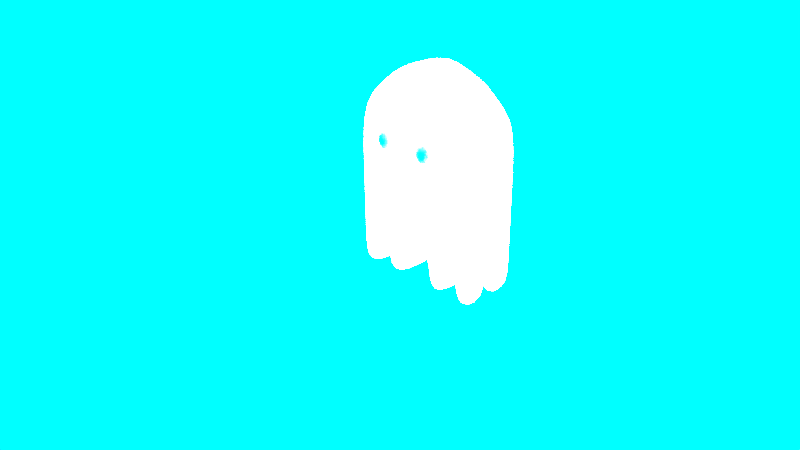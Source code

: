 # Source: PinkGhost.blend  (saved by Blender 2.77.0; exported with 4.5.12 LTS)
import bpy
from mathutils import Matrix  # noqa: F401  (used for matrix-valued properties, if any)

bpy.ops.wm.read_factory_settings(use_empty=True)
scene = bpy.context.scene
scene.name = 'Scene'

# ---- collections
col_collection_1 = bpy.data.collections.new('Collection 1'); scene.collection.children.link(col_collection_1)

# ---- materials (node trees are filled in below, after node groups)
mat_material_001 = bpy.data.materials.new('Material.001')
mat_material_001.alpha_threshold = 0.0
mat_material_001.roughness = 0.5
mat_pinkghost = bpy.data.materials.new('PinkGhost')
mat_pinkghost.alpha_threshold = 0.0
mat_pinkghost.preview_render_type = 'CUBE'
mat_pinkghost.diffuse_color = (40.46, 0.1315, 7.044, 1.0)
mat_pinkghost.roughness = 0.5
mat_pinkghost.specular_intensity = 1.0
mat_pinkghost.line_color = (0.0, 0.0, 0.0, 1.0)
mat_eye_001 = bpy.data.materials.new('Eye.001')
mat_eye_001.alpha_threshold = 0.0
mat_eye_001.diffuse_color = (1.0, 1.0, 1.0, 1.0)
mat_eye_001.specular_color = (0.009134, 0.06583, 1.0)
mat_eye_001.roughness = 0.5
mat_pupil_001 = bpy.data.materials.new('Pupil.001')
mat_pupil_001.alpha_threshold = 0.0
mat_pupil_001.roughness = 0.5

# ---- material node trees
mat_material_001.use_nodes = True; mat_material_001.node_tree.nodes.clear()
_N = mat_material_001.node_tree.nodes; _L = mat_material_001.node_tree.links
n0 = _N.new('ShaderNodeOutputMaterial'); n0.name = 'Material Output'; n0.location = (300, 300)
n1 = _N.new('ShaderNodeBsdfDiffuse'); n1.name = 'Diffuse BSDF'; n1.location = (10, 300)
n1.inputs[0].default_value = (1.0, 1.0, 1.0, 1.0)
_L.new(n1.outputs[0], n0.inputs[0])
n0.is_active_output = True
mat_pinkghost.use_nodes = True; mat_pinkghost.node_tree.nodes.clear()
_N = mat_pinkghost.node_tree.nodes; _L = mat_pinkghost.node_tree.links
n0 = _N.new('ShaderNodeOutputMaterial'); n0.name = 'Material Output'; n0.location = (300, 300)
n1 = _N.new('ShaderNodeEmission'); n1.name = 'Emission'; n1.location = (10, 300)
n1.inputs[0].default_value = (40.46, 19.64, 40.26, 1.0)
_L.new(n1.outputs[0], n0.inputs[0])
n0.is_active_output = True

# ---- world
world_world_001 = bpy.data.worlds.new('World.001'); scene.world = world_world_001
world_world_001.use_nodes = True; world_world_001.node_tree.nodes.clear()
_N = world_world_001.node_tree.nodes; _L = world_world_001.node_tree.links
n0 = _N.new('ShaderNodeOutputWorld'); n0.name = 'World Output'; n0.location = (300, 300)
n1 = _N.new('ShaderNodeEmission'); n1.name = 'Emission'; n1.location = (10, 300)
n1.inputs[0].default_value = (0.0, 0.6587, 0.9114, 1.0)
n1.inputs[1].default_value = 2.0
_L.new(n1.outputs[0], n0.inputs[0])
n0.is_active_output = True
world_world_001.color = (0.05088, 0.05088, 0.05088)
world_world_001.use_sun_shadow = False
world_world_001.sun_shadow_jitter_overblur = 0.0
world_world_001.cycles.sampling_method = 'MANUAL'

# ---- cameras
cam_camera = bpy.data.cameras.new('Camera')
cam_camera.clip_end = 100.0
cam_camera.lens = 35.0
cam_camera.sensor_width = 32.0
cam_camera.sensor_height = 18.0
cam_camera.ortho_scale = 7.314
cam_camera.dof.focus_distance = 0.0

# ---- lights
light_lamp = bpy.data.lights.new('Lamp', 'POINT')
light_lamp.transmission_factor = 0.0
light_lamp.cutoff_distance = 30.0
light_lamp.energy = 100.0
light_lamp.shadow_buffer_clip_start = 1.001
light_lamp.shadow_soft_size = 0.1
light_lamp.shadow_maximum_resolution = 0.006
light_lamp.use_absolute_resolution = True

# ---- meshes
me_sphere = bpy.data.meshes.new('Sphere')
me_sphere.from_pydata([(0.6415, -0.743, -0.01058), (0.6208, -0.7061, 0.1288), (0.5947, -0.6434, 0.2575), (0.5642, -0.5571, 0.3707), (0.5305, -0.4506, 0.4641), (0.4948, -0.3279, 0.5339), (0.4586, -0.1938, 0.5777), (0.4232, -0.0535, 0.5935), (0.39, 0.0877, 0.581), (0.3603, 0.2243, 0.5405), (0.3352, 0.3512, 0.4735), (0.3156, 0.4633, 0.3828), (0.3024, 0.5565, 0.2717), (0.296, 0.6271, 0.1445), (0.2966, 0.6724, 0.006141), (0.6691, -0.7362, -0.01105), (0.6749, -0.693, 0.1278), (0.6733, -0.6242, 0.2562), (0.6642, -0.5327, 0.369), (0.6481, -0.4219, 0.4621), (0.6255, -0.296, 0.5317), (0.5973, -0.16, 0.5753), (0.5647, -0.01901, 0.5912), (0.5287, 0.1215, 0.5786), (0.491, 0.2562, 0.5383), (0.4528, 0.3799, 0.4716), (0.4156, 0.4877, 0.3811), (0.3809, 0.5757, 0.2704), (0.3501, 0.6403, 0.1436), (0.3242, 0.6791, 0.005675), (0.696, -0.7296, -0.01705), (0.7278, -0.6799, 0.1161), (0.7501, -0.6053, 0.2391), (0.7619, -0.5086, 0.3473), (0.763, -0.3936, 0.4365), (0.7532, -0.2646, 0.5033), (0.7329, -0.1266, 0.5452), (0.7028, 0.01502, 0.5604), (0.6643, 0.1549, 0.5485), (0.6186, 0.2876, 0.5099), (0.5676, 0.4082, 0.446), (0.5133, 0.5118, 0.3594), (0.4577, 0.5946, 0.2533), (0.403, 0.6533, 0.1318), (0.3512, 0.6857, -0.0003215), (0.7213, -0.7233, -0.02834), (0.7774, -0.6676, 0.09391), (0.8221, -0.5874, 0.2069), (0.8536, -0.4858, 0.3064), (0.8708, -0.3667, 0.3884), (0.8729, -0.2348, 0.4498), (0.86, -0.09498, 0.4884), (0.8325, 0.04729, 0.5025), (0.7914, 0.1866, 0.4917), (0.7384, 0.3175, 0.4564), (0.6754, 0.435, 0.3978), (0.605, 0.5346, 0.3184), (0.5297, 0.6125, 0.2211), (0.4526, 0.6656, 0.1097), (0.3765, 0.692, -0.01162), (0.744, -0.7176, -0.04451), (0.8218, -0.6564, 0.06221), (0.8866, -0.5711, 0.1609), (0.9357, -0.4651, 0.2478), (0.9673, -0.3424, 0.3195), (0.9802, -0.2077, 0.3733), (0.9739, -0.06628, 0.4071), (0.9486, 0.07655, 0.4197), (0.9053, 0.2153, 0.4104), (0.8456, 0.3445, 0.3798), (0.7719, 0.4593, 0.329), (0.6871, 0.5553, 0.2598), (0.5942, 0.6287, 0.1751), (0.497, 0.6768, 0.07796), (0.3991, 0.6978, -0.02778), (0.7631, -0.7127, -0.06492), (0.8594, -0.6468, 0.02217), (0.9411, -0.5572, 0.1028), (1.005, -0.4473, 0.1738), (1.049, -0.3215, 0.2325), (1.071, -0.1845, 0.2766), (1.07, -0.04162, 0.3045), (1.047, 0.1017, 0.315), (1.001, 0.2399, 0.3078), (0.9362, 0.3677, 0.2832), (0.8535, 0.4802, 0.242), (0.7564, 0.5731, 0.1859), (0.6487, 0.6427, 0.117), (0.5345, 0.6865, 0.03793), (0.4183, 0.7027, -0.04819), (0.778, -0.7088, -0.08879), (0.8886, -0.6391, -0.02465), (0.9835, -0.546, 0.0348), (1.059, -0.4332, 0.08727), (1.112, -0.3049, 0.1308), (1.141, -0.166, 0.1636), (1.145, -0.02197, 0.1845), (1.123, 0.1217, 0.1927), (1.076, 0.2596, 0.1878), (1.007, 0.3862, 0.1701), (0.917, 0.4969, 0.1402), (0.8104, 0.5872, 0.09933), (0.6911, 0.6538, 0.04897), (0.5637, 0.6941, -0.008898), (0.4331, 0.7066, -0.07206), (0.7881, -0.706, -0.1152), (0.9083, -0.6337, -0.07647), (1.012, -0.5382, -0.04043), (1.096, -0.4231, -0.008467), (1.155, -0.2931, 0.01818), (1.189, -0.1529, 0.0385), (1.196, -0.008066, 0.0517), (1.175, 0.1359, 0.05728), (1.127, 0.2735, 0.05503), (1.054, 0.3993, 0.04503), (0.9599, 0.5087, 0.02766), (0.8469, 0.5973, 0.003591), (0.7198, 0.6617, -0.02625), (0.5835, 0.6996, -0.06071), (0.4432, 0.7093, -0.09848), (0.7929, -0.7045, -0.1431), (0.9179, -0.6307, -0.1313), (1.026, -0.5338, -0.12), (1.113, -0.4177, -0.1097), (1.176, -0.2866, -0.1009), (1.212, -0.1457, -0.09383), (1.22, -0.0004481, -0.08878), (1.2, 0.1437, -0.08595), (1.151, 0.2811, -0.08545), (1.077, 0.4065, -0.0873), (0.9806, 0.5151, -0.09144), (0.8645, 0.6028, -0.09769), (0.7336, 0.666, -0.1058), (0.593, 0.7025, -0.1155), (0.4481, 0.7108, -0.1264), (0.7924, -0.7043, -0.1715), (0.9168, -0.6303, -0.187), (1.024, -0.5333, -0.2009), (1.111, -0.4169, -0.2127), (1.174, -0.2857, -0.2219), (1.21, -0.1448, -0.2283), (1.217, 0.0005904, -0.2315), (1.197, 0.1447, -0.2315), (1.149, 0.2821, -0.2282), (1.075, 0.4075, -0.2218), (0.9784, 0.516, -0.2125), (0.8626, 0.6035, -0.2006), (0.7321, 0.6666, -0.1867), (0.592, 0.7029, -0.1712), (0.4476, 0.7111, -0.1548), (0.7865, -0.7054, -0.1993), (0.9053, -0.6325, -0.2414), (1.008, -0.5364, -0.2799), (1.09, -0.4209, -0.3133), (1.149, -0.2905, -0.3403), (1.182, -0.15, -0.3598), (1.188, -0.00499, -0.3711), (1.167, 0.139, -0.3738), (1.119, 0.2765, -0.3678), (1.047, 0.4022, -0.3533), (0.9532, 0.5113, -0.3308), (0.8412, 0.5995, -0.3012), (0.7153, 0.6635, -0.2658), (0.5804, 0.7008, -0.2257), (0.4416, 0.7099, -0.1826), (0.7755, -0.7078, -0.2254), (0.8836, -0.6371, -0.2926), (0.9762, -0.5432, -0.3541), (1.05, -0.4296, -0.4077), (1.101, -0.3006, -0.4513), (1.129, -0.1613, -0.4832), (1.132, -0.01697, -0.5021), (1.11, 0.1268, -0.5074), (1.064, 0.2646, -0.4988), (0.9947, 0.3909, -0.4767), (0.9061, 0.5011, -0.4419), (0.8012, 0.5908, -0.3957), (0.6839, 0.6567, -0.34), (0.5587, 0.6961, -0.2768), (0.4306, 0.7076, -0.2086), (0.7597, -0.7114, -0.2487), (0.8527, -0.6441, -0.3384), (0.9313, -0.5534, -0.4206), (0.9926, -0.4425, -0.4924), (1.034, -0.3158, -0.5509), (1.055, -0.1782, -0.5938), (1.053, -0.0349, -0.6195), (1.029, 0.1085, -0.6271), (0.9842, 0.2466, -0.6162), (0.92, 0.374, -0.5873), (0.8389, 0.4859, -0.5414), (0.744, 0.5779, -0.4803), (0.639, 0.6465, -0.4065), (0.5278, 0.6891, -0.3226), (0.4148, 0.704, -0.232), (0.7398, -0.716, -0.2685), (0.8136, -0.6532, -0.3771), (0.8747, -0.5665, -0.4769), (0.9205, -0.4592, -0.564), (0.9495, -0.3355, -0.635), (0.9604, -0.2, -0.6873), (0.9529, -0.05809, -0.7188), (0.9272, 0.0849, -0.7283), (0.8843, 0.2234, -0.7155), (0.8259, 0.3522, -0.6808), (0.7542, 0.4663, -0.6256), (0.6719, 0.5612, -0.5519), (0.5823, 0.6334, -0.4627), (0.4888, 0.68, -0.3614), (0.3949, 0.6994, -0.2517), (0.7166, -0.7214, -0.2839), (0.7681, -0.6639, -0.4073), (0.8085, -0.5821, -0.5207), (0.8363, -0.4791, -0.6198), (0.8505, -0.3588, -0.7006), (0.8504, -0.226, -0.7602), (0.8361, -0.08563, -0.7962), (0.8081, 0.05682, -0.8072), (0.7675, 0.1959, -0.7929), (0.7158, 0.3263, -0.7537), (0.6551, 0.4429, -0.6912), (0.5877, 0.5413, -0.6077), (0.5162, 0.6178, -0.5065), (0.4432, 0.6693, -0.3915), (0.3717, 0.6939, -0.2671), (0.6909, -0.7276, -0.2943), (0.7177, -0.676, -0.4278), (0.7353, -0.5996, -0.5504), (0.7432, -0.5013, -0.6576), (0.741, -0.385, -0.7451), (0.7287, -0.255, -0.8096), (0.7069, -0.1165, -0.8487), (0.6764, 0.02536, -0.8607), (0.6383, 0.165, -0.8453), (0.5941, 0.2972, -0.8031), (0.5456, 0.4167, -0.7356), (0.4946, 0.5191, -0.6455), (0.443, 0.6003, -0.5363), (0.3928, 0.6573, -0.412), (0.346, 0.6878, -0.2776), (0.6637, -0.7341, -0.2994), (0.6644, -0.6888, -0.4377), (0.658, -0.6182, -0.5649), (0.6447, -0.5251, -0.676), (0.6252, -0.4129, -0.7668), (0.6001, -0.2861, -0.8337), (0.5703, -0.1495, -0.8742), (0.5371, -0.00826, -0.8868), (0.5017, 0.1321, -0.8709), (0.4655, 0.2661, -0.8272), (0.4298, 0.3888, -0.7573), (0.3961, 0.4953, -0.664), (0.3656, 0.5816, -0.5507), (0.3395, 0.6444, -0.422), (0.3189, 0.6812, -0.2827), (0.3044, 0.6907, -0.1381), (0.6361, -0.7409, -0.2989), (0.6103, -0.702, -0.4368), (0.5794, -0.6374, -0.5636), (0.5447, -0.5495, -0.6743), (0.5076, -0.4416, -0.7648), (0.4694, -0.318, -0.8315), (0.4316, -0.1833, -0.8719), (0.3957, -0.04275, -0.8844), (0.363, 0.09825, -0.8686), (0.3348, 0.2343, -0.825), (0.3122, 0.3601, -0.7553), (0.2961, 0.4709, -0.6623), (0.2871, 0.5625, -0.5494), (0.2854, 0.6312, -0.4211), (0.2913, 0.6745, -0.2822), (0.6092, -0.7475, -0.2929), (0.5574, -0.7151, -0.4251), (0.5026, -0.6563, -0.5465), (0.447, -0.5735, -0.6526), (0.3927, -0.4699, -0.7392), (0.3417, -0.3494, -0.8031), (0.2961, -0.2167, -0.8417), (0.2575, -0.07678, -0.8537), (0.2275, 0.06487, -0.8384), (0.2072, 0.2028, -0.7966), (0.1974, 0.3318, -0.7298), (0.1984, 0.4469, -0.6405), (0.2103, 0.5436, -0.5323), (0.2325, 0.6182, -0.4093), (0.2643, 0.6678, -0.2762), (0.5839, -0.7538, -0.2816), (0.5078, -0.7274, -0.4029), (0.4306, -0.6742, -0.5143), (0.3554, -0.5964, -0.6117), (0.2849, -0.4967, -0.6911), (0.222, -0.3792, -0.7496), (0.1689, -0.2483, -0.7849), (0.1279, -0.109, -0.7958), (0.1003, 0.03322, -0.7816), (0.08741, 0.173, -0.7431), (0.08957, 0.305, -0.6816), (0.1067, 0.4241, -0.5996), (0.1383, 0.5256, -0.5002), (0.1829, 0.6058, -0.3872), (0.239, 0.6615, -0.2649), (0.5612, -0.7595, -0.2655), (0.4633, -0.7386, -0.3712), (0.3661, -0.6905, -0.4683), (0.2733, -0.617, -0.5531), (0.1884, -0.5211, -0.6222), (0.1147, -0.4063, -0.6731), (0.05508, -0.277, -0.7037), (0.01178, -0.1383, -0.7129), (-0.01351, 0.004519, -0.7004), (-0.01984, 0.146, -0.6665), (-0.00695, 0.2807, -0.6127), (0.02466, 0.4034, -0.541), (0.07377, 0.5094, -0.4541), (0.1385, 0.5946, -0.3554), (0.2164, 0.6558, -0.2487), (0.5421, -0.7644, -0.245), (0.4258, -0.7482, -0.3312), (0.3116, -0.7045, -0.4102), (0.2039, -0.6348, -0.4791), (0.1068, -0.542, -0.5352), (0.02409, -0.4295, -0.5764), (-0.04112, -0.3017, -0.6011), (-0.0863, -0.1634, -0.6083), (-0.1097, -0.02013, -0.5977), (-0.1105, 0.1228, -0.5699), (-0.08851, 0.2598, -0.5257), (-0.0447, 0.3856, -0.467), (0.01928, 0.4954, -0.396), (0.101, 0.585, -0.3154), (0.1972, 0.6509, -0.2283), (0.5272, -0.7683, -0.2212), (0.3966, -0.7559, -0.2843), (0.2692, -0.7156, -0.3422), (0.15, -0.649, -0.3926), (0.04338, -0.5586, -0.4335), (-0.04642, -0.448, -0.4634), (-0.116, -0.3213, -0.4811), (-0.1626, -0.1835, -0.4859), (-0.1846, -0.03979, -0.4777), (-0.181, 0.1043, -0.4568), (-0.152, 0.2431, -0.424), (-0.09866, 0.3714, -0.3805), (-0.02312, 0.4843, -0.328), (0.07176, 0.5773, -0.2686), (0.1823, 0.647, -0.2045), (0.5171, -0.7711, -0.1948), (0.3769, -0.7613, -0.2325), (0.2406, -0.7235, -0.267), (0.1135, -0.659, -0.2968), (0.0004618, -0.5704, -0.3209), (-0.0941, -0.4611, -0.3383), (-0.1666, -0.3352, -0.3483), (-0.2142, -0.1977, -0.3505), (-0.2352, -0.05369, -0.3449), (-0.2287, 0.09115, -0.3317), (-0.1949, 0.2313, -0.3114), (-0.1352, 0.3614, -0.2848), (-0.0518, 0.4764, -0.2528), (0.05201, 0.5719, -0.2168), (0.1723, 0.6443, -0.178), (0.5123, -0.7726, -0.1668), (0.3673, -0.7643, -0.1777), (0.2267, -0.7278, -0.1874), (0.09583, -0.6645, -0.1955), (-0.02027, -0.5769, -0.2018), (-0.1171, -0.4683, -0.2059), (-0.191, -0.3428, -0.2078), (-0.2392, -0.2054, -0.2073), (-0.2596, -0.06131, -0.2045), (-0.2517, 0.08398, -0.1994), (-0.2156, 0.2249, -0.1923), (-0.1528, 0.3559, -0.1835), (-0.06565, 0.4721, -0.1732), (0.04247, 0.5689, -0.162), (0.1674, 0.6427, -0.1501), (0.5128, -0.7728, -0.1384), (0.3684, -0.7647, -0.122), (0.2282, -0.7284, -0.1065), (0.09775, -0.6653, -0.09262), (-0.01801, -0.5778, -0.08077), (-0.1146, -0.4692, -0.07145), (-0.1884, -0.3439, -0.06502), (-0.2365, -0.2065, -0.06173), (-0.257, -0.06235, -0.06169), (-0.2492, 0.083, -0.06493), (-0.2134, 0.224, -0.0713), (-0.1509, 0.3552, -0.08056), (-0.06414, 0.4715, -0.09237), (0.04351, 0.5685, -0.1063), (0.1679, 0.6425, -0.1217), (0.5187, -0.7717, -0.1107), (0.3799, -0.7625, -0.06755), (0.245, -0.7252, -0.02749), (0.1191, -0.6612, 0.008003), (0.007144, -0.573, 0.03755), (-0.08668, -0.464, 0.06002), (-0.1587, -0.3383, 0.07455), (-0.2062, -0.2008, 0.08058), (-0.2273, -0.05677, 0.07787), (-0.2212, 0.08826, 0.06654), (-0.1882, 0.2287, 0.04702), (-0.1295, 0.3592, 0.02006), (-0.04733, 0.4747, -0.01331), (0.05509, 0.5707, -0.0518), (0.1738, 0.6436, -0.09393), (0.5297, -0.7693, -0.0846), (0.4016, -0.7578, -0.01644), (0.2765, -0.7184, 0.04672), (0.1592, -0.6526, 0.1025), (0.05423, -0.5629, 0.1486), (-0.03436, -0.4527, 0.1834), (-0.1032, -0.3263, 0.2056), (-0.1496, -0.1886, 0.2141), (-0.1718, -0.04478, 0.2089), (-0.1689, 0.09955, 0.1899), (-0.1411, 0.2389, 0.1581), (-0.08944, 0.3678, 0.1145), (-0.01587, 0.4814, 0.0609), (0.07676, 0.5754, -0.0006841), (0.1849, 0.646, -0.06788), (0.5455, -0.7658, -0.06125), (0.4325, -0.7508, 0.02937), (0.3214, -0.7083, 0.1132), (0.2163, -0.6397, 0.1871), (0.1214, -0.5477, 0.2481), (0.04032, -0.4358, 0.294), (-0.0239, -0.3084, 0.323), (-0.06874, -0.1703, 0.3339), (-0.09249, -0.02685, 0.3263), (-0.09423, 0.1164, 0.3005), (-0.0739, 0.2541, 0.2576), (-0.03228, 0.3807, 0.1992), (0.02904, 0.4916, 0.1274), (0.1077, 0.5824, 0.04513), (0.2007, 0.6496, -0.04452), (0.5654, -0.7611, -0.04149), (0.4715, -0.7418, 0.06812), (0.378, -0.6951, 0.1695), (0.2884, -0.623, 0.2587), (0.2062, -0.528, 0.3323), (0.1345, -0.414, 0.3876), (0.07607, -0.2852, 0.4223), (0.03318, -0.1467, 0.4351), (0.007476, -0.003671, 0.4256), (-6.804e-05, 0.1383, 0.3941), (0.01084, 0.2737, 0.3418), (0.03979, 0.3975, 0.2707), (0.08566, 0.5047, 0.1837), (0.1467, 0.5914, 0.08387), (0.2205, 0.6542, -0.02477), (0.656, -0.7524, -0.1551), (0.5886, -0.7557, -0.0261), (0.5171, -0.7311, 0.09831), (0.4442, -0.6795, 0.2133), (0.3726, -0.6031, 0.3145), (0.3052, -0.5047, 0.3979), (0.2445, -0.388, 0.4604), (0.1929, -0.2577, 0.4996), (0.1523, -0.1186, 0.514), (0.1243, 0.02388, 0.503), (0.11, 0.1642, 0.467), (0.1099, 0.2971, 0.4074), (0.124, 0.4173, 0.3265), (0.1518, 0.5203, 0.2275), (0.1923, 0.6022, 0.1141), (0.2438, 0.6597, -0.009381), (0.6143, -0.7495, -0.01567), (0.5675, -0.719, 0.1188), (0.5174, -0.6621, 0.243), (0.4658, -0.5808, 0.3523), (0.4147, -0.4785, 0.4424), (0.3662, -0.359, 0.5099), (0.3221, -0.2268, 0.5521), (0.284, -0.08712, 0.5675), (0.2535, 0.05473, 0.5554), (0.2316, 0.1933, 0.5164), (0.2194, 0.3232, 0.4519), (0.2171, 0.4396, 0.3644), (0.225, 0.5378, 0.2572), (0.2427, 0.6142, 0.1345), (0.2695, 0.6658, 0.001057)], [], [(6, 5, 20, 21), (14, 13, 28, 29), (7, 6, 21, 22), (0, 451, 15), (255, 14, 29), (8, 7, 22, 23), (1, 0, 15, 16), (9, 8, 23, 24), (2, 1, 16, 17), (10, 9, 24, 25), (3, 2, 17, 18), (11, 10, 25, 26), (4, 3, 18, 19), (12, 11, 26, 27), (5, 4, 19, 20), (13, 12, 27, 28), (27, 26, 41, 42), (20, 19, 34, 35), (28, 27, 42, 43), (21, 20, 35, 36), (29, 28, 43, 44), (22, 21, 36, 37), (15, 451, 30), (255, 29, 44), (23, 22, 37, 38), (16, 15, 30, 31), (24, 23, 38, 39), (17, 16, 31, 32), (25, 24, 39, 40), (18, 17, 32, 33), (26, 25, 40, 41), (19, 18, 33, 34), (39, 38, 53, 54), (32, 31, 46, 47), (40, 39, 54, 55), (33, 32, 47, 48), (41, 40, 55, 56), (34, 33, 48, 49), (42, 41, 56, 57), (35, 34, 49, 50), (43, 42, 57, 58), (36, 35, 50, 51), (44, 43, 58, 59), (37, 36, 51, 52), (30, 451, 45), (255, 44, 59), (38, 37, 52, 53), (31, 30, 45, 46), (58, 57, 72, 73), (51, 50, 65, 66), (59, 58, 73, 74), (52, 51, 66, 67), (45, 451, 60), (255, 59, 74), (53, 52, 67, 68), (46, 45, 60, 61), (54, 53, 68, 69), (47, 46, 61, 62), (55, 54, 69, 70), (48, 47, 62, 63), (56, 55, 70, 71), (49, 48, 63, 64), (57, 56, 71, 72), (50, 49, 64, 65), (62, 61, 76, 77), (70, 69, 84, 85), (63, 62, 77, 78), (71, 70, 85, 86), (64, 63, 78, 79), (72, 71, 86, 87), (65, 64, 79, 80), (73, 72, 87, 88), (66, 65, 80, 81), (74, 73, 88, 89), (67, 66, 81, 82), (60, 451, 75), (255, 74, 89), (68, 67, 82, 83), (61, 60, 75, 76), (69, 68, 83, 84), (81, 80, 95, 96), (89, 88, 103, 104), (82, 81, 96, 97), (75, 451, 90), (255, 89, 104), (83, 82, 97, 98), (76, 75, 90, 91), (84, 83, 98, 99), (77, 76, 91, 92), (85, 84, 99, 100), (78, 77, 92, 93), (86, 85, 100, 101), (79, 78, 93, 94), (87, 86, 101, 102), (80, 79, 94, 95), (88, 87, 102, 103), (100, 99, 114, 115), (93, 92, 107, 108), (101, 100, 115, 116), (94, 93, 108, 109), (102, 101, 116, 117), (95, 94, 109, 110), (103, 102, 117, 118), (96, 95, 110, 111), (104, 103, 118, 119), (97, 96, 111, 112), (90, 451, 105), (255, 104, 119), (98, 97, 112, 113), (91, 90, 105, 106), (99, 98, 113, 114), (92, 91, 106, 107), (119, 118, 133, 134), (112, 111, 126, 127), (105, 451, 120), (255, 119, 134), (113, 112, 127, 128), (106, 105, 120, 121), (114, 113, 128, 129), (107, 106, 121, 122), (115, 114, 129, 130), (108, 107, 122, 123), (116, 115, 130, 131), (109, 108, 123, 124), (117, 116, 131, 132), (110, 109, 124, 125), (118, 117, 132, 133), (111, 110, 125, 126), (123, 122, 137, 138), (131, 130, 145, 146), (124, 123, 138, 139), (132, 131, 146, 147), (125, 124, 139, 140), (133, 132, 147, 148), (126, 125, 140, 141), (134, 133, 148, 149), (127, 126, 141, 142), (120, 451, 135), (255, 134, 149), (128, 127, 142, 143), (121, 120, 135, 136), (129, 128, 143, 144), (122, 121, 136, 137), (130, 129, 144, 145), (142, 141, 156, 157), (135, 451, 150), (255, 149, 164), (143, 142, 157, 158), (136, 135, 150, 151), (144, 143, 158, 159), (137, 136, 151, 152), (145, 144, 159, 160), (138, 137, 152, 153), (146, 145, 160, 161), (139, 138, 153, 154), (147, 146, 161, 162), (140, 139, 154, 155), (148, 147, 162, 163), (141, 140, 155, 156), (149, 148, 163, 164), (161, 160, 175, 176), (154, 153, 168, 169), (162, 161, 176, 177), (155, 154, 169, 170), (163, 162, 177, 178), (156, 155, 170, 171), (164, 163, 178, 179), (157, 156, 171, 172), (150, 451, 165), (255, 164, 179), (158, 157, 172, 173), (151, 150, 165, 166), (159, 158, 173, 174), (152, 151, 166, 167), (160, 159, 174, 175), (153, 152, 167, 168), (255, 179, 194), (173, 172, 187, 188), (166, 165, 180, 181), (174, 173, 188, 189), (167, 166, 181, 182), (175, 174, 189, 190), (168, 167, 182, 183), (176, 175, 190, 191), (169, 168, 183, 184), (177, 176, 191, 192), (170, 169, 184, 185), (178, 177, 192, 193), (171, 170, 185, 186), (179, 178, 193, 194), (172, 171, 186, 187), (165, 451, 180), (192, 191, 206, 207), (185, 184, 199, 200), (193, 192, 207, 208), (186, 185, 200, 201), (194, 193, 208, 209), (187, 186, 201, 202), (180, 451, 195), (255, 194, 209), (188, 187, 202, 203), (181, 180, 195, 196), (189, 188, 203, 204), (182, 181, 196, 197), (190, 189, 204, 205), (183, 182, 197, 198), (191, 190, 205, 206), (184, 183, 198, 199), (196, 195, 210, 211), (204, 203, 218, 219), (197, 196, 211, 212), (205, 204, 219, 220), (198, 197, 212, 213), (206, 205, 220, 221), (199, 198, 213, 214), (207, 206, 221, 222), (200, 199, 214, 215), (208, 207, 222, 223), (201, 200, 215, 216), (209, 208, 223, 224), (202, 201, 216, 217), (195, 451, 210), (255, 209, 224), (203, 202, 217, 218), (215, 214, 229, 230), (223, 222, 237, 238), (216, 215, 230, 231), (224, 223, 238, 239), (217, 216, 231, 232), (210, 451, 225), (255, 224, 239), (218, 217, 232, 233), (211, 210, 225, 226), (219, 218, 233, 234), (212, 211, 226, 227), (220, 219, 234, 235), (213, 212, 227, 228), (221, 220, 235, 236), (214, 213, 228, 229), (222, 221, 236, 237), (234, 233, 248, 249), (227, 226, 241, 242), (235, 234, 249, 250), (228, 227, 242, 243), (236, 235, 250, 251), (229, 228, 243, 244), (237, 236, 251, 252), (230, 229, 244, 245), (238, 237, 252, 253), (231, 230, 245, 246), (239, 238, 253, 254), (232, 231, 246, 247), (225, 451, 240), (255, 239, 254), (233, 232, 247, 248), (226, 225, 240, 241), (253, 252, 268, 269), (246, 245, 261, 262), (254, 253, 269, 270), (247, 246, 262, 263), (240, 451, 256), (255, 254, 270), (248, 247, 263, 264), (241, 240, 256, 257), (249, 248, 264, 265), (242, 241, 257, 258), (250, 249, 265, 266), (243, 242, 258, 259), (251, 250, 266, 267), (244, 243, 259, 260), (252, 251, 267, 268), (245, 244, 260, 261), (258, 257, 272, 273), (266, 265, 280, 281), (259, 258, 273, 274), (267, 266, 281, 282), (260, 259, 274, 275), (268, 267, 282, 283), (261, 260, 275, 276), (269, 268, 283, 284), (262, 261, 276, 277), (270, 269, 284, 285), (263, 262, 277, 278), (256, 451, 271), (255, 270, 285), (264, 263, 278, 279), (257, 256, 271, 272), (265, 264, 279, 280), (277, 276, 291, 292), (285, 284, 299, 300), (278, 277, 292, 293), (271, 451, 286), (255, 285, 300), (279, 278, 293, 294), (272, 271, 286, 287), (280, 279, 294, 295), (273, 272, 287, 288), (281, 280, 295, 296), (274, 273, 288, 289), (282, 281, 296, 297), (275, 274, 289, 290), (283, 282, 297, 298), (276, 275, 290, 291), (284, 283, 298, 299), (296, 295, 310, 311), (289, 288, 303, 304), (297, 296, 311, 312), (290, 289, 304, 305), (298, 297, 312, 313), (291, 290, 305, 306), (299, 298, 313, 314), (292, 291, 306, 307), (300, 299, 314, 315), (293, 292, 307, 308), (286, 451, 301), (255, 300, 315), (294, 293, 308, 309), (287, 286, 301, 302), (295, 294, 309, 310), (288, 287, 302, 303), (315, 314, 329, 330), (308, 307, 322, 323), (301, 451, 316), (255, 315, 330), (309, 308, 323, 324), (302, 301, 316, 317), (310, 309, 324, 325), (303, 302, 317, 318), (311, 310, 325, 326), (304, 303, 318, 319), (312, 311, 326, 327), (305, 304, 319, 320), (313, 312, 327, 328), (306, 305, 320, 321), (314, 313, 328, 329), (307, 306, 321, 322), (327, 326, 341, 342), (320, 319, 334, 335), (328, 327, 342, 343), (321, 320, 335, 336), (329, 328, 343, 344), (322, 321, 336, 337), (330, 329, 344, 345), (323, 322, 337, 338), (316, 451, 331), (255, 330, 345), (324, 323, 338, 339), (317, 316, 331, 332), (325, 324, 339, 340), (318, 317, 332, 333), (326, 325, 340, 341), (319, 318, 333, 334), (331, 451, 346), (255, 345, 360), (339, 338, 353, 354), (332, 331, 346, 347), (340, 339, 354, 355), (333, 332, 347, 348), (341, 340, 355, 356), (334, 333, 348, 349), (342, 341, 356, 357), (335, 334, 349, 350), (343, 342, 357, 358), (336, 335, 350, 351), (344, 343, 358, 359), (337, 336, 351, 352), (345, 344, 359, 360), (338, 337, 352, 353), (350, 349, 364, 365), (358, 357, 372, 373), (351, 350, 365, 366), (359, 358, 373, 374), (352, 351, 366, 367), (360, 359, 374, 375), (353, 352, 367, 368), (346, 451, 361), (255, 360, 375), (354, 353, 368, 369), (347, 346, 361, 362), (355, 354, 369, 370), (348, 347, 362, 363), (356, 355, 370, 371), (349, 348, 363, 364), (357, 356, 371, 372), (369, 368, 383, 384), (362, 361, 376, 377), (370, 369, 384, 385), (363, 362, 377, 378), (371, 370, 385, 386), (364, 363, 378, 379), (372, 371, 386, 387), (365, 364, 379, 380), (373, 372, 387, 388), (366, 365, 380, 381), (374, 373, 388, 389), (367, 366, 381, 382), (375, 374, 389, 390), (368, 367, 382, 383), (361, 451, 376), (255, 375, 390), (388, 387, 402, 403), (381, 380, 395, 396), (389, 388, 403, 404), (382, 381, 396, 397), (390, 389, 404, 405), (383, 382, 397, 398), (376, 451, 391), (255, 390, 405), (384, 383, 398, 399), (377, 376, 391, 392), (385, 384, 399, 400), (378, 377, 392, 393), (386, 385, 400, 401), (379, 378, 393, 394), (387, 386, 401, 402), (380, 379, 394, 395), (392, 391, 406, 407), (400, 399, 414, 415), (393, 392, 407, 408), (401, 400, 415, 416), (394, 393, 408, 409), (402, 401, 416, 417), (395, 394, 409, 410), (403, 402, 417, 418), (396, 395, 410, 411), (404, 403, 418, 419), (397, 396, 411, 412), (405, 404, 419, 420), (398, 397, 412, 413), (391, 451, 406), (255, 405, 420), (399, 398, 413, 414), (411, 410, 425, 426), (419, 418, 433, 434), (412, 411, 426, 427), (420, 419, 434, 435), (413, 412, 427, 428), (406, 451, 421), (255, 420, 435), (414, 413, 428, 429), (407, 406, 421, 422), (415, 414, 429, 430), (408, 407, 422, 423), (416, 415, 430, 431), (409, 408, 423, 424), (417, 416, 431, 432), (410, 409, 424, 425), (418, 417, 432, 433), (430, 429, 444, 445), (423, 422, 437, 438), (431, 430, 445, 446), (424, 423, 438, 439), (432, 431, 446, 447), (425, 424, 439, 440), (433, 432, 447, 448), (426, 425, 440, 441), (434, 433, 448, 449), (427, 426, 441, 442), (435, 434, 449, 450), (428, 427, 442, 443), (421, 451, 436), (255, 435, 450), (429, 428, 443, 444), (422, 421, 436, 437), (449, 448, 464, 465), (442, 441, 457, 458), (450, 449, 465, 466), (443, 442, 458, 459), (436, 451, 452), (255, 450, 466), (444, 443, 459, 460), (437, 436, 452, 453), (445, 444, 460, 461), (438, 437, 453, 454), (446, 445, 461, 462), (439, 438, 454, 455), (447, 446, 462, 463), (440, 439, 455, 456), (448, 447, 463, 464), (441, 440, 456, 457), (462, 461, 476, 477), (455, 454, 469, 470), (463, 462, 477, 478), (456, 455, 470, 471), (464, 463, 478, 479), (457, 456, 471, 472), (465, 464, 479, 480), (458, 457, 472, 473), (466, 465, 480, 481), (459, 458, 473, 474), (452, 451, 467), (255, 466, 481), (460, 459, 474, 475), (453, 452, 467, 468), (461, 460, 475, 476), (454, 453, 468, 469), (481, 480, 13, 14), (474, 473, 6, 7), (467, 451, 0), (255, 481, 14), (475, 474, 7, 8), (468, 467, 0, 1), (476, 475, 8, 9), (469, 468, 1, 2), (477, 476, 9, 10), (470, 469, 2, 3), (478, 477, 10, 11), (471, 470, 3, 4), (479, 478, 11, 12), (472, 471, 4, 5), (480, 479, 12, 13), (473, 472, 5, 6)])
me_sphere.materials.append(mat_material_001)
me_sphere.use_remesh_preserve_volume = False
me_sphere.use_remesh_preserve_attributes = False
me_sphere.use_mirror_vertex_groups = False
me_sphere.update()
me_cube = bpy.data.meshes.new('Cube')
me_cube.from_pydata([(1.0, 1.0, -1.0), (1.0, -1.0, -1.0), (-1.0, -1.0, -1.0), (-1.0, 1.0, -1.0), (1.0, 1.0, 1.0), (1.0, -1.0, 1.0), (-1.0, -1.0, 1.0), (-1.0, 1.0, 1.0), (1.0, -5.96e-08, -1.0), (1.788e-07, 1.0, -1.0), (1.0, 1.0, 0.0), (0.0, -1.0, -1.0), (1.0, -1.0, 0.0), (-1.0, 2.98e-07, -1.0), (-1.0, -1.0, 0.0), (-1.0, 1.0, 0.0), (1.0, -5.364e-07, 1.0), (2.384e-07, 1.0, 1.606), (-5.364e-07, -1.0, 1.606), (-1.0, 1.788e-07, 1.0), (2.384e-07, 1.0, 0.0), (-1.0, 2.384e-07, 0.0), (-2.98e-07, -1.0, 0.0), (1.0, -2.98e-07, 0.0), (-1.49e-07, -1.788e-07, 1.606), (5.96e-08, 1.192e-07, -1.0), (0.5093, 1.0, -1.0), (0.5093, -1.0, -1.0), (0.5093, 1.0, 1.445), (0.5093, -1.0, 1.445), (0.5093, 1.0, 0.0), (0.5093, -1.0, 0.0), (0.5093, -3.61e-07, 1.445), (0.5093, 2.813e-08, -1.0), (-0.5, 1.0, -1.0), (-0.5, -1.0, -1.0), (-0.5, 1.0, 1.445), (-0.5, -1.0, 1.445), (-0.5, 1.0, 0.0), (-0.5, -1.0, 0.0), (-0.5, 0.0, 1.445), (-0.5, 2.086e-07, -1.0), (0.27, 1.0, -1.0), (0.27, -1.0, -1.0), (0.27, 1.0, 1.52), (0.27, -1.0, 1.52), (0.27, 1.0, 0.0), (0.27, -1.0, 0.0), (0.27, 7.093e-08, -1.0), (0.27, -2.754e-07, 1.52), (-0.25, -8.941e-08, 1.525), (-0.25, 1.0, -1.0), (-0.25, -1.0, -1.0), (-0.25, 1.0, 1.525), (-0.25, -1.0, 1.525), (-0.25, 1.0, 0.0), (-0.25, -1.0, 0.0), (-0.25, 1.639e-07, -1.0), (0.5093, -1.0, -1.474), (0.5093, 2.813e-08, -1.474), (0.5093, 1.0, -1.474), (-0.25, 1.0, -1.474), (-0.5, 1.0, -1.474), (-0.25, -1.0, -1.474), (-0.5, -1.0, -1.474), (-0.25, 1.639e-07, -1.474), (-0.5, 2.086e-07, -1.474), (0.27, 1.0, -1.474), (0.27, -1.0, -1.474), (0.27, 7.093e-08, -1.474), (1.0, -5.96e-08, -1.0), (1.0, -1.0, -1.0), (0.5093, -1.0, -1.0), (0.5093, 2.813e-08, -1.0), (-0.75, 1.0, -1.0), (-0.75, -1.0, -1.0), (-0.75, 1.0, 1.222), (-0.75, -1.0, 1.222), (-0.75, 1.0, 0.0), (-0.75, -1.0, 0.0), (-0.75, 2.533e-07, -1.0), (-0.75, 8.941e-08, 1.222), (0.7547, -4.487e-07, 1.222), (0.7547, 1.0, -1.0), (0.7547, -1.0, -1.0), (0.7547, 1.0, 1.222), (0.7547, -1.0, 1.222), (0.7547, 1.0, 0.0), (0.7547, -1.0, 0.0), (0.7547, -1.574e-08, -1.0), (0.7547, -1.0, -1.0), (0.7547, -1.574e-08, -1.0), (-0.75, 1.0, -1.497), (-1.0, 1.0, -1.497), (-0.75, -1.0, -1.497), (-1.0, -1.0, -1.497), (-1.0, 2.98e-07, -1.497), (1.0, 1.0, -1.497), (1.0, -5.96e-08, -1.497), (-0.75, 2.533e-07, -1.497), (1.0, -5.96e-08, -1.497), (1.0, -1.0, -1.497), (0.7547, 1.0, -1.497), (0.7547, -1.574e-08, -1.497), (0.7547, -1.0, -1.497), (0.7547, -1.574e-08, -1.497)], [], [(83, 0, 97, 102), (81, 19, 6, 77), (23, 16, 5, 12), (79, 77, 6, 14), (21, 19, 7, 15), (78, 74, 3, 15), (76, 78, 15, 7), (44, 46, 20, 17), (46, 42, 9, 20), (13, 21, 15, 3), (2, 14, 21, 13), (14, 6, 19, 21), (75, 79, 14, 2), (43, 47, 22, 11), (47, 45, 18, 22), (8, 23, 12, 1), (0, 10, 23, 8), (10, 4, 16, 23), (49, 24, 18, 45), (44, 17, 24, 49), (76, 7, 19, 81), (71, 90, 104, 101), (42, 48, 25, 9), (48, 43, 11, 25), (8, 1, 71, 70), (83, 89, 33, 26), (85, 28, 32, 82), (82, 32, 29, 86), (88, 86, 29, 31), (84, 88, 31, 27), (87, 83, 26, 30), (85, 87, 30, 28), (57, 52, 63, 65), (53, 36, 40, 50), (52, 56, 39, 35), (53, 55, 38, 36), (55, 51, 34, 38), (56, 54, 37, 39), (50, 40, 37, 54), (42, 26, 60, 67), (33, 27, 58, 59), (35, 41, 66, 64), (28, 44, 49, 32), (32, 49, 45, 29), (31, 29, 45, 47), (27, 31, 47, 43), (30, 26, 42, 46), (28, 30, 46, 44), (25, 11, 52, 57), (24, 50, 54, 18), (22, 18, 54, 56), (20, 9, 51, 55), (17, 20, 55, 53), (11, 22, 56, 52), (17, 53, 50, 24), (9, 25, 57, 51), (61, 65, 66, 62), (65, 63, 64, 66), (59, 58, 68, 69), (60, 59, 69, 67), (51, 57, 65, 61), (26, 33, 59, 60), (27, 43, 68, 58), (34, 51, 61, 62), (43, 48, 69, 68), (52, 35, 64, 63), (48, 42, 67, 69), (41, 34, 62, 66), (91, 90, 72, 73), (89, 8, 70, 91), (84, 27, 72, 90), (27, 33, 73, 72), (34, 41, 80, 74), (36, 76, 81, 40), (35, 39, 79, 75), (36, 38, 78, 76), (38, 34, 74, 78), (39, 37, 77, 79), (40, 81, 77, 37), (41, 35, 75, 80), (1, 84, 90, 71), (33, 89, 91, 73), (13, 3, 93, 96), (4, 10, 87, 85), (10, 0, 83, 87), (1, 12, 88, 84), (12, 5, 86, 88), (16, 82, 86, 5), (4, 85, 82, 16), (0, 8, 98, 97), (99, 94, 95, 96), (92, 99, 96, 93), (100, 101, 104, 105), (97, 98, 103, 102), (91, 70, 100, 105), (3, 74, 92, 93), (89, 83, 102, 103), (90, 91, 105, 104), (2, 13, 96, 95), (70, 71, 101, 100), (75, 2, 95, 94), (80, 75, 94, 99), (74, 80, 99, 92), (8, 89, 103, 98)])
me_cube.materials.append(mat_pinkghost)
me_cube.use_remesh_preserve_volume = False
me_cube.use_remesh_preserve_attributes = False
me_cube.use_mirror_vertex_groups = False
me_cube.update()
me_sphere_002 = bpy.data.meshes.new('Sphere.002')
me_sphere_002.from_pydata([(0.6415, -0.743, -0.01058), (0.6208, -0.7061, 0.1288), (0.5947, -0.6434, 0.2575), (0.5642, -0.5571, 0.3707), (0.5305, -0.4506, 0.4641), (0.4948, -0.3279, 0.5339), (0.4586, -0.1938, 0.5777), (0.4232, -0.0535, 0.5935), (0.39, 0.0877, 0.581), (0.3603, 0.2243, 0.5405), (0.3352, 0.3512, 0.4735), (0.3156, 0.4633, 0.3828), (0.3024, 0.5565, 0.2717), (0.296, 0.6271, 0.1445), (0.2966, 0.6724, 0.006141), (0.6691, -0.7362, -0.01105), (0.6749, -0.693, 0.1278), (0.6733, -0.6242, 0.2562), (0.6642, -0.5327, 0.369), (0.6481, -0.4219, 0.4621), (0.6255, -0.296, 0.5317), (0.5973, -0.16, 0.5753), (0.5647, -0.01901, 0.5912), (0.5287, 0.1215, 0.5786), (0.491, 0.2562, 0.5383), (0.4528, 0.3799, 0.4716), (0.4156, 0.4877, 0.3811), (0.3809, 0.5757, 0.2704), (0.3501, 0.6403, 0.1436), (0.3242, 0.6791, 0.005675), (0.696, -0.7296, -0.01705), (0.7278, -0.6799, 0.1161), (0.7501, -0.6053, 0.2391), (0.7619, -0.5086, 0.3473), (0.763, -0.3936, 0.4365), (0.7532, -0.2646, 0.5033), (0.7329, -0.1266, 0.5452), (0.7028, 0.01502, 0.5604), (0.6643, 0.1549, 0.5485), (0.6186, 0.2876, 0.5099), (0.5676, 0.4082, 0.446), (0.5133, 0.5118, 0.3594), (0.4577, 0.5946, 0.2533), (0.403, 0.6533, 0.1318), (0.3512, 0.6857, -0.0003215), (0.7213, -0.7233, -0.02834), (0.7774, -0.6676, 0.09391), (0.8221, -0.5874, 0.2069), (0.8536, -0.4858, 0.3064), (0.8708, -0.3667, 0.3884), (0.8729, -0.2348, 0.4498), (0.86, -0.09498, 0.4884), (0.8325, 0.04729, 0.5025), (0.7914, 0.1866, 0.4917), (0.7384, 0.3175, 0.4564), (0.6754, 0.435, 0.3978), (0.605, 0.5346, 0.3184), (0.5297, 0.6125, 0.2211), (0.4526, 0.6656, 0.1097), (0.3765, 0.692, -0.01162), (0.744, -0.7176, -0.04451), (0.8218, -0.6564, 0.06221), (0.8866, -0.5711, 0.1609), (0.9357, -0.4651, 0.2478), (0.9673, -0.3424, 0.3195), (0.9802, -0.2077, 0.3733), (0.9739, -0.06628, 0.4071), (0.9486, 0.07655, 0.4197), (0.9053, 0.2153, 0.4104), (0.8456, 0.3445, 0.3798), (0.7719, 0.4593, 0.329), (0.6871, 0.5553, 0.2598), (0.5942, 0.6287, 0.1751), (0.497, 0.6768, 0.07796), (0.3991, 0.6978, -0.02778), (0.7631, -0.7127, -0.06492), (0.8594, -0.6468, 0.02217), (0.9411, -0.5572, 0.1028), (1.005, -0.4473, 0.1738), (1.049, -0.3215, 0.2325), (1.071, -0.1845, 0.2766), (1.07, -0.04162, 0.3045), (1.047, 0.1017, 0.315), (1.001, 0.2399, 0.3078), (0.9362, 0.3677, 0.2832), (0.8535, 0.4802, 0.242), (0.7564, 0.5731, 0.1859), (0.6487, 0.6427, 0.117), (0.5345, 0.6865, 0.03793), (0.4183, 0.7027, -0.04819), (0.778, -0.7088, -0.08879), (0.8886, -0.6391, -0.02465), (0.9835, -0.546, 0.0348), (1.059, -0.4332, 0.08727), (1.112, -0.3049, 0.1308), (1.141, -0.166, 0.1636), (1.145, -0.02197, 0.1845), (1.123, 0.1217, 0.1927), (1.076, 0.2596, 0.1878), (1.007, 0.3862, 0.1701), (0.917, 0.4969, 0.1402), (0.8104, 0.5872, 0.09933), (0.6911, 0.6538, 0.04897), (0.5637, 0.6941, -0.008898), (0.4331, 0.7066, -0.07206), (0.7881, -0.706, -0.1152), (0.9083, -0.6337, -0.07647), (1.012, -0.5382, -0.04043), (1.096, -0.4231, -0.008467), (1.155, -0.2931, 0.01818), (1.189, -0.1529, 0.0385), (1.196, -0.008066, 0.0517), (1.175, 0.1359, 0.05728), (1.127, 0.2735, 0.05503), (1.054, 0.3993, 0.04503), (0.9599, 0.5087, 0.02766), (0.8469, 0.5973, 0.003591), (0.7198, 0.6617, -0.02625), (0.5835, 0.6996, -0.06071), (0.4432, 0.7093, -0.09848), (0.7929, -0.7045, -0.1431), (0.9179, -0.6307, -0.1313), (1.026, -0.5338, -0.12), (1.113, -0.4177, -0.1097), (1.176, -0.2866, -0.1009), (1.212, -0.1457, -0.09383), (1.22, -0.0004481, -0.08878), (1.2, 0.1437, -0.08595), (1.151, 0.2811, -0.08545), (1.077, 0.4065, -0.0873), (0.9806, 0.5151, -0.09144), (0.8645, 0.6028, -0.09769), (0.7336, 0.666, -0.1058), (0.593, 0.7025, -0.1155), (0.4481, 0.7108, -0.1264), (0.7924, -0.7043, -0.1715), (0.9168, -0.6303, -0.187), (1.024, -0.5333, -0.2009), (1.111, -0.4169, -0.2127), (1.174, -0.2857, -0.2219), (1.21, -0.1448, -0.2283), (1.217, 0.0005904, -0.2315), (1.197, 0.1447, -0.2315), (1.149, 0.2821, -0.2282), (1.075, 0.4075, -0.2218), (0.9784, 0.516, -0.2125), (0.8626, 0.6035, -0.2006), (0.7321, 0.6666, -0.1867), (0.592, 0.7029, -0.1712), (0.4476, 0.7111, -0.1548), (0.7865, -0.7054, -0.1993), (0.9053, -0.6325, -0.2414), (1.008, -0.5364, -0.2799), (1.09, -0.4209, -0.3133), (1.149, -0.2905, -0.3403), (1.182, -0.15, -0.3598), (1.188, -0.00499, -0.3711), (1.167, 0.139, -0.3738), (1.119, 0.2765, -0.3678), (1.047, 0.4022, -0.3533), (0.9532, 0.5113, -0.3308), (0.8412, 0.5995, -0.3012), (0.7153, 0.6635, -0.2658), (0.5804, 0.7008, -0.2257), (0.4416, 0.7099, -0.1826), (0.7755, -0.7078, -0.2254), (0.8836, -0.6371, -0.2926), (0.9762, -0.5432, -0.3541), (1.05, -0.4296, -0.4077), (1.101, -0.3006, -0.4513), (1.129, -0.1613, -0.4832), (1.132, -0.01697, -0.5021), (1.11, 0.1268, -0.5074), (1.064, 0.2646, -0.4988), (0.9947, 0.3909, -0.4767), (0.9061, 0.5011, -0.4419), (0.8012, 0.5908, -0.3957), (0.6839, 0.6567, -0.34), (0.5587, 0.6961, -0.2768), (0.4306, 0.7076, -0.2086), (0.7597, -0.7114, -0.2487), (0.8527, -0.6441, -0.3384), (0.9313, -0.5534, -0.4206), (0.9926, -0.4425, -0.4924), (1.034, -0.3158, -0.5509), (1.055, -0.1782, -0.5938), (1.053, -0.0349, -0.6195), (1.029, 0.1085, -0.6271), (0.9842, 0.2466, -0.6162), (0.92, 0.374, -0.5873), (0.8389, 0.4859, -0.5414), (0.744, 0.5779, -0.4803), (0.639, 0.6465, -0.4065), (0.5278, 0.6891, -0.3226), (0.4148, 0.704, -0.232), (0.7398, -0.716, -0.2685), (0.8136, -0.6532, -0.3771), (0.8747, -0.5665, -0.4769), (0.9205, -0.4592, -0.564), (0.9495, -0.3355, -0.635), (0.9604, -0.2, -0.6873), (0.9529, -0.05809, -0.7188), (0.9272, 0.0849, -0.7283), (0.8843, 0.2234, -0.7155), (0.8259, 0.3522, -0.6808), (0.7542, 0.4663, -0.6256), (0.6719, 0.5612, -0.5519), (0.5823, 0.6334, -0.4627), (0.4888, 0.68, -0.3614), (0.3949, 0.6994, -0.2517), (0.7166, -0.7214, -0.2839), (0.7681, -0.6639, -0.4073), (0.8085, -0.5821, -0.5207), (0.8363, -0.4791, -0.6198), (0.8505, -0.3588, -0.7006), (0.8504, -0.226, -0.7602), (0.8361, -0.08563, -0.7962), (0.8081, 0.05682, -0.8072), (0.7675, 0.1959, -0.7929), (0.7158, 0.3263, -0.7537), (0.6551, 0.4429, -0.6912), (0.5877, 0.5413, -0.6077), (0.5162, 0.6178, -0.5065), (0.4432, 0.6693, -0.3915), (0.3717, 0.6939, -0.2671), (0.6909, -0.7276, -0.2943), (0.7177, -0.676, -0.4278), (0.7353, -0.5996, -0.5504), (0.7432, -0.5013, -0.6576), (0.741, -0.385, -0.7451), (0.7287, -0.255, -0.8096), (0.7069, -0.1165, -0.8487), (0.6764, 0.02536, -0.8607), (0.6383, 0.165, -0.8453), (0.5941, 0.2972, -0.8031), (0.5456, 0.4167, -0.7356), (0.4946, 0.5191, -0.6455), (0.443, 0.6003, -0.5363), (0.3928, 0.6573, -0.412), (0.346, 0.6878, -0.2776), (0.6637, -0.7341, -0.2994), (0.6644, -0.6888, -0.4377), (0.658, -0.6182, -0.5649), (0.6447, -0.5251, -0.676), (0.6252, -0.4129, -0.7668), (0.6001, -0.2861, -0.8337), (0.5703, -0.1495, -0.8742), (0.5371, -0.00826, -0.8868), (0.5017, 0.1321, -0.8709), (0.4655, 0.2661, -0.8272), (0.4298, 0.3888, -0.7573), (0.3961, 0.4953, -0.664), (0.3656, 0.5816, -0.5507), (0.3395, 0.6444, -0.422), (0.3189, 0.6812, -0.2827), (0.3044, 0.6907, -0.1381), (0.6361, -0.7409, -0.2989), (0.6103, -0.702, -0.4368), (0.5794, -0.6374, -0.5636), (0.5447, -0.5495, -0.6743), (0.5076, -0.4416, -0.7648), (0.4694, -0.318, -0.8315), (0.4316, -0.1833, -0.8719), (0.3957, -0.04275, -0.8844), (0.363, 0.09825, -0.8686), (0.3348, 0.2343, -0.825), (0.3122, 0.3601, -0.7553), (0.2961, 0.4709, -0.6623), (0.2871, 0.5625, -0.5494), (0.2854, 0.6312, -0.4211), (0.2913, 0.6745, -0.2822), (0.6092, -0.7475, -0.2929), (0.5574, -0.7151, -0.4251), (0.5026, -0.6563, -0.5465), (0.447, -0.5735, -0.6526), (0.3927, -0.4699, -0.7392), (0.3417, -0.3494, -0.8031), (0.2961, -0.2167, -0.8417), (0.2575, -0.07678, -0.8537), (0.2275, 0.06487, -0.8384), (0.2072, 0.2028, -0.7966), (0.1974, 0.3318, -0.7298), (0.1984, 0.4469, -0.6405), (0.2103, 0.5436, -0.5323), (0.2325, 0.6182, -0.4093), (0.2643, 0.6678, -0.2762), (0.5839, -0.7538, -0.2816), (0.5078, -0.7274, -0.4029), (0.4306, -0.6742, -0.5143), (0.3554, -0.5964, -0.6117), (0.2849, -0.4967, -0.6911), (0.222, -0.3792, -0.7496), (0.1689, -0.2483, -0.7849), (0.1279, -0.109, -0.7958), (0.1003, 0.03322, -0.7816), (0.08741, 0.173, -0.7431), (0.08957, 0.305, -0.6816), (0.1067, 0.4241, -0.5996), (0.1383, 0.5256, -0.5002), (0.1829, 0.6058, -0.3872), (0.239, 0.6615, -0.2649), (0.5612, -0.7595, -0.2655), (0.4633, -0.7386, -0.3712), (0.3661, -0.6905, -0.4683), (0.2733, -0.617, -0.5531), (0.1884, -0.5211, -0.6222), (0.1147, -0.4063, -0.6731), (0.05508, -0.277, -0.7037), (0.01178, -0.1383, -0.7129), (-0.01351, 0.004519, -0.7004), (-0.01984, 0.146, -0.6665), (-0.00695, 0.2807, -0.6127), (0.02466, 0.4034, -0.541), (0.07377, 0.5094, -0.4541), (0.1385, 0.5946, -0.3554), (0.2164, 0.6558, -0.2487), (0.5421, -0.7644, -0.245), (0.4258, -0.7482, -0.3312), (0.3116, -0.7045, -0.4102), (0.2039, -0.6348, -0.4791), (0.1068, -0.542, -0.5352), (0.02409, -0.4295, -0.5764), (-0.04112, -0.3017, -0.6011), (-0.0863, -0.1634, -0.6083), (-0.1097, -0.02013, -0.5977), (-0.1105, 0.1228, -0.5699), (-0.08851, 0.2598, -0.5257), (-0.0447, 0.3856, -0.467), (0.01928, 0.4954, -0.396), (0.101, 0.585, -0.3154), (0.1972, 0.6509, -0.2283), (0.5272, -0.7683, -0.2212), (0.3966, -0.7559, -0.2843), (0.2692, -0.7156, -0.3422), (0.15, -0.649, -0.3926), (0.04338, -0.5586, -0.4335), (-0.04642, -0.448, -0.4634), (-0.116, -0.3213, -0.4811), (-0.1626, -0.1835, -0.4859), (-0.1846, -0.03979, -0.4777), (-0.181, 0.1043, -0.4568), (-0.152, 0.2431, -0.424), (-0.09866, 0.3714, -0.3805), (-0.02312, 0.4843, -0.328), (0.07176, 0.5773, -0.2686), (0.1823, 0.647, -0.2045), (0.5171, -0.7711, -0.1948), (0.3769, -0.7613, -0.2325), (0.2406, -0.7235, -0.267), (0.1135, -0.659, -0.2968), (0.0004618, -0.5704, -0.3209), (-0.0941, -0.4611, -0.3383), (-0.1666, -0.3352, -0.3483), (-0.2142, -0.1977, -0.3505), (-0.2352, -0.05369, -0.3449), (-0.2287, 0.09115, -0.3317), (-0.1949, 0.2313, -0.3114), (-0.1352, 0.3614, -0.2848), (-0.0518, 0.4764, -0.2528), (0.05201, 0.5719, -0.2168), (0.1723, 0.6443, -0.178), (0.5123, -0.7726, -0.1668), (0.3673, -0.7643, -0.1777), (0.2267, -0.7278, -0.1874), (0.09583, -0.6645, -0.1955), (-0.02027, -0.5769, -0.2018), (-0.1171, -0.4683, -0.2059), (-0.191, -0.3428, -0.2078), (-0.2392, -0.2054, -0.2073), (-0.2596, -0.06131, -0.2045), (-0.2517, 0.08398, -0.1994), (-0.2156, 0.2249, -0.1923), (-0.1528, 0.3559, -0.1835), (-0.06565, 0.4721, -0.1732), (0.04247, 0.5689, -0.162), (0.1674, 0.6427, -0.1501), (0.5128, -0.7728, -0.1384), (0.3684, -0.7647, -0.122), (0.2282, -0.7284, -0.1065), (0.09775, -0.6653, -0.09262), (-0.01801, -0.5778, -0.08077), (-0.1146, -0.4692, -0.07145), (-0.1884, -0.3439, -0.06502), (-0.2365, -0.2065, -0.06173), (-0.257, -0.06235, -0.06169), (-0.2492, 0.083, -0.06493), (-0.2134, 0.224, -0.0713), (-0.1509, 0.3552, -0.08056), (-0.06414, 0.4715, -0.09237), (0.04351, 0.5685, -0.1063), (0.1679, 0.6425, -0.1217), (0.5187, -0.7717, -0.1107), (0.3799, -0.7625, -0.06755), (0.245, -0.7252, -0.02749), (0.1191, -0.6612, 0.008003), (0.007144, -0.573, 0.03755), (-0.08668, -0.464, 0.06002), (-0.1587, -0.3383, 0.07455), (-0.2062, -0.2008, 0.08058), (-0.2273, -0.05677, 0.07787), (-0.2212, 0.08826, 0.06654), (-0.1882, 0.2287, 0.04702), (-0.1295, 0.3592, 0.02006), (-0.04733, 0.4747, -0.01331), (0.05509, 0.5707, -0.0518), (0.1738, 0.6436, -0.09393), (0.5297, -0.7693, -0.0846), (0.4016, -0.7578, -0.01644), (0.2765, -0.7184, 0.04672), (0.1592, -0.6526, 0.1025), (0.05423, -0.5629, 0.1486), (-0.03436, -0.4527, 0.1834), (-0.1032, -0.3263, 0.2056), (-0.1496, -0.1886, 0.2141), (-0.1718, -0.04478, 0.2089), (-0.1689, 0.09955, 0.1899), (-0.1411, 0.2389, 0.1581), (-0.08944, 0.3678, 0.1145), (-0.01587, 0.4814, 0.0609), (0.07676, 0.5754, -0.0006841), (0.1849, 0.646, -0.06788), (0.5455, -0.7658, -0.06125), (0.4325, -0.7508, 0.02937), (0.3214, -0.7083, 0.1132), (0.2163, -0.6397, 0.1871), (0.1214, -0.5477, 0.2481), (0.04032, -0.4358, 0.294), (-0.0239, -0.3084, 0.323), (-0.06874, -0.1703, 0.3339), (-0.09249, -0.02685, 0.3263), (-0.09423, 0.1164, 0.3005), (-0.0739, 0.2541, 0.2576), (-0.03228, 0.3807, 0.1992), (0.02904, 0.4916, 0.1274), (0.1077, 0.5824, 0.04513), (0.2007, 0.6496, -0.04452), (0.5654, -0.7611, -0.04149), (0.4715, -0.7418, 0.06812), (0.378, -0.6951, 0.1695), (0.2884, -0.623, 0.2587), (0.2062, -0.528, 0.3323), (0.1345, -0.414, 0.3876), (0.07607, -0.2852, 0.4223), (0.03318, -0.1467, 0.4351), (0.007476, -0.003671, 0.4256), (-6.804e-05, 0.1383, 0.3941), (0.01084, 0.2737, 0.3418), (0.03979, 0.3975, 0.2707), (0.08566, 0.5047, 0.1837), (0.1467, 0.5914, 0.08387), (0.2205, 0.6542, -0.02477), (0.656, -0.7524, -0.1551), (0.5886, -0.7557, -0.0261), (0.5171, -0.7311, 0.09831), (0.4442, -0.6795, 0.2133), (0.3726, -0.6031, 0.3145), (0.3052, -0.5047, 0.3979), (0.2445, -0.388, 0.4604), (0.1929, -0.2577, 0.4996), (0.1523, -0.1186, 0.514), (0.1243, 0.02388, 0.503), (0.11, 0.1642, 0.467), (0.1099, 0.2971, 0.4074), (0.124, 0.4173, 0.3265), (0.1518, 0.5203, 0.2275), (0.1923, 0.6022, 0.1141), (0.2438, 0.6597, -0.009381), (0.6143, -0.7495, -0.01567), (0.5675, -0.719, 0.1188), (0.5174, -0.6621, 0.243), (0.4658, -0.5808, 0.3523), (0.4147, -0.4785, 0.4424), (0.3662, -0.359, 0.5099), (0.3221, -0.2268, 0.5521), (0.284, -0.08712, 0.5675), (0.2535, 0.05473, 0.5554), (0.2316, 0.1933, 0.5164), (0.2194, 0.3232, 0.4519), (0.2171, 0.4396, 0.3644), (0.225, 0.5378, 0.2572), (0.2427, 0.6142, 0.1345), (0.2695, 0.6658, 0.001057)], [], [(6, 5, 20, 21), (14, 13, 28, 29), (7, 6, 21, 22), (0, 451, 15), (255, 14, 29), (8, 7, 22, 23), (1, 0, 15, 16), (9, 8, 23, 24), (2, 1, 16, 17), (10, 9, 24, 25), (3, 2, 17, 18), (11, 10, 25, 26), (4, 3, 18, 19), (12, 11, 26, 27), (5, 4, 19, 20), (13, 12, 27, 28), (27, 26, 41, 42), (20, 19, 34, 35), (28, 27, 42, 43), (21, 20, 35, 36), (29, 28, 43, 44), (22, 21, 36, 37), (15, 451, 30), (255, 29, 44), (23, 22, 37, 38), (16, 15, 30, 31), (24, 23, 38, 39), (17, 16, 31, 32), (25, 24, 39, 40), (18, 17, 32, 33), (26, 25, 40, 41), (19, 18, 33, 34), (39, 38, 53, 54), (32, 31, 46, 47), (40, 39, 54, 55), (33, 32, 47, 48), (41, 40, 55, 56), (34, 33, 48, 49), (42, 41, 56, 57), (35, 34, 49, 50), (43, 42, 57, 58), (36, 35, 50, 51), (44, 43, 58, 59), (37, 36, 51, 52), (30, 451, 45), (255, 44, 59), (38, 37, 52, 53), (31, 30, 45, 46), (58, 57, 72, 73), (51, 50, 65, 66), (59, 58, 73, 74), (52, 51, 66, 67), (45, 451, 60), (255, 59, 74), (53, 52, 67, 68), (46, 45, 60, 61), (54, 53, 68, 69), (47, 46, 61, 62), (55, 54, 69, 70), (48, 47, 62, 63), (56, 55, 70, 71), (49, 48, 63, 64), (57, 56, 71, 72), (50, 49, 64, 65), (62, 61, 76, 77), (70, 69, 84, 85), (63, 62, 77, 78), (71, 70, 85, 86), (64, 63, 78, 79), (72, 71, 86, 87), (65, 64, 79, 80), (73, 72, 87, 88), (66, 65, 80, 81), (74, 73, 88, 89), (67, 66, 81, 82), (60, 451, 75), (255, 74, 89), (68, 67, 82, 83), (61, 60, 75, 76), (69, 68, 83, 84), (81, 80, 95, 96), (89, 88, 103, 104), (82, 81, 96, 97), (75, 451, 90), (255, 89, 104), (83, 82, 97, 98), (76, 75, 90, 91), (84, 83, 98, 99), (77, 76, 91, 92), (85, 84, 99, 100), (78, 77, 92, 93), (86, 85, 100, 101), (79, 78, 93, 94), (87, 86, 101, 102), (80, 79, 94, 95), (88, 87, 102, 103), (100, 99, 114, 115), (93, 92, 107, 108), (101, 100, 115, 116), (94, 93, 108, 109), (102, 101, 116, 117), (95, 94, 109, 110), (103, 102, 117, 118), (96, 95, 110, 111), (104, 103, 118, 119), (97, 96, 111, 112), (90, 451, 105), (255, 104, 119), (98, 97, 112, 113), (91, 90, 105, 106), (99, 98, 113, 114), (92, 91, 106, 107), (119, 118, 133, 134), (112, 111, 126, 127), (105, 451, 120), (255, 119, 134), (113, 112, 127, 128), (106, 105, 120, 121), (114, 113, 128, 129), (107, 106, 121, 122), (115, 114, 129, 130), (108, 107, 122, 123), (116, 115, 130, 131), (109, 108, 123, 124), (117, 116, 131, 132), (110, 109, 124, 125), (118, 117, 132, 133), (111, 110, 125, 126), (123, 122, 137, 138), (131, 130, 145, 146), (124, 123, 138, 139), (132, 131, 146, 147), (125, 124, 139, 140), (133, 132, 147, 148), (126, 125, 140, 141), (134, 133, 148, 149), (127, 126, 141, 142), (120, 451, 135), (255, 134, 149), (128, 127, 142, 143), (121, 120, 135, 136), (129, 128, 143, 144), (122, 121, 136, 137), (130, 129, 144, 145), (142, 141, 156, 157), (135, 451, 150), (255, 149, 164), (143, 142, 157, 158), (136, 135, 150, 151), (144, 143, 158, 159), (137, 136, 151, 152), (145, 144, 159, 160), (138, 137, 152, 153), (146, 145, 160, 161), (139, 138, 153, 154), (147, 146, 161, 162), (140, 139, 154, 155), (148, 147, 162, 163), (141, 140, 155, 156), (149, 148, 163, 164), (161, 160, 175, 176), (154, 153, 168, 169), (162, 161, 176, 177), (155, 154, 169, 170), (163, 162, 177, 178), (156, 155, 170, 171), (164, 163, 178, 179), (157, 156, 171, 172), (150, 451, 165), (255, 164, 179), (158, 157, 172, 173), (151, 150, 165, 166), (159, 158, 173, 174), (152, 151, 166, 167), (160, 159, 174, 175), (153, 152, 167, 168), (255, 179, 194), (173, 172, 187, 188), (166, 165, 180, 181), (174, 173, 188, 189), (167, 166, 181, 182), (175, 174, 189, 190), (168, 167, 182, 183), (176, 175, 190, 191), (169, 168, 183, 184), (177, 176, 191, 192), (170, 169, 184, 185), (178, 177, 192, 193), (171, 170, 185, 186), (179, 178, 193, 194), (172, 171, 186, 187), (165, 451, 180), (192, 191, 206, 207), (185, 184, 199, 200), (193, 192, 207, 208), (186, 185, 200, 201), (194, 193, 208, 209), (187, 186, 201, 202), (180, 451, 195), (255, 194, 209), (188, 187, 202, 203), (181, 180, 195, 196), (189, 188, 203, 204), (182, 181, 196, 197), (190, 189, 204, 205), (183, 182, 197, 198), (191, 190, 205, 206), (184, 183, 198, 199), (196, 195, 210, 211), (204, 203, 218, 219), (197, 196, 211, 212), (205, 204, 219, 220), (198, 197, 212, 213), (206, 205, 220, 221), (199, 198, 213, 214), (207, 206, 221, 222), (200, 199, 214, 215), (208, 207, 222, 223), (201, 200, 215, 216), (209, 208, 223, 224), (202, 201, 216, 217), (195, 451, 210), (255, 209, 224), (203, 202, 217, 218), (215, 214, 229, 230), (223, 222, 237, 238), (216, 215, 230, 231), (224, 223, 238, 239), (217, 216, 231, 232), (210, 451, 225), (255, 224, 239), (218, 217, 232, 233), (211, 210, 225, 226), (219, 218, 233, 234), (212, 211, 226, 227), (220, 219, 234, 235), (213, 212, 227, 228), (221, 220, 235, 236), (214, 213, 228, 229), (222, 221, 236, 237), (234, 233, 248, 249), (227, 226, 241, 242), (235, 234, 249, 250), (228, 227, 242, 243), (236, 235, 250, 251), (229, 228, 243, 244), (237, 236, 251, 252), (230, 229, 244, 245), (238, 237, 252, 253), (231, 230, 245, 246), (239, 238, 253, 254), (232, 231, 246, 247), (225, 451, 240), (255, 239, 254), (233, 232, 247, 248), (226, 225, 240, 241), (253, 252, 268, 269), (246, 245, 261, 262), (254, 253, 269, 270), (247, 246, 262, 263), (240, 451, 256), (255, 254, 270), (248, 247, 263, 264), (241, 240, 256, 257), (249, 248, 264, 265), (242, 241, 257, 258), (250, 249, 265, 266), (243, 242, 258, 259), (251, 250, 266, 267), (244, 243, 259, 260), (252, 251, 267, 268), (245, 244, 260, 261), (258, 257, 272, 273), (266, 265, 280, 281), (259, 258, 273, 274), (267, 266, 281, 282), (260, 259, 274, 275), (268, 267, 282, 283), (261, 260, 275, 276), (269, 268, 283, 284), (262, 261, 276, 277), (270, 269, 284, 285), (263, 262, 277, 278), (256, 451, 271), (255, 270, 285), (264, 263, 278, 279), (257, 256, 271, 272), (265, 264, 279, 280), (277, 276, 291, 292), (285, 284, 299, 300), (278, 277, 292, 293), (271, 451, 286), (255, 285, 300), (279, 278, 293, 294), (272, 271, 286, 287), (280, 279, 294, 295), (273, 272, 287, 288), (281, 280, 295, 296), (274, 273, 288, 289), (282, 281, 296, 297), (275, 274, 289, 290), (283, 282, 297, 298), (276, 275, 290, 291), (284, 283, 298, 299), (296, 295, 310, 311), (289, 288, 303, 304), (297, 296, 311, 312), (290, 289, 304, 305), (298, 297, 312, 313), (291, 290, 305, 306), (299, 298, 313, 314), (292, 291, 306, 307), (300, 299, 314, 315), (293, 292, 307, 308), (286, 451, 301), (255, 300, 315), (294, 293, 308, 309), (287, 286, 301, 302), (295, 294, 309, 310), (288, 287, 302, 303), (315, 314, 329, 330), (308, 307, 322, 323), (301, 451, 316), (255, 315, 330), (309, 308, 323, 324), (302, 301, 316, 317), (310, 309, 324, 325), (303, 302, 317, 318), (311, 310, 325, 326), (304, 303, 318, 319), (312, 311, 326, 327), (305, 304, 319, 320), (313, 312, 327, 328), (306, 305, 320, 321), (314, 313, 328, 329), (307, 306, 321, 322), (327, 326, 341, 342), (320, 319, 334, 335), (328, 327, 342, 343), (321, 320, 335, 336), (329, 328, 343, 344), (322, 321, 336, 337), (330, 329, 344, 345), (323, 322, 337, 338), (316, 451, 331), (255, 330, 345), (324, 323, 338, 339), (317, 316, 331, 332), (325, 324, 339, 340), (318, 317, 332, 333), (326, 325, 340, 341), (319, 318, 333, 334), (331, 451, 346), (255, 345, 360), (339, 338, 353, 354), (332, 331, 346, 347), (340, 339, 354, 355), (333, 332, 347, 348), (341, 340, 355, 356), (334, 333, 348, 349), (342, 341, 356, 357), (335, 334, 349, 350), (343, 342, 357, 358), (336, 335, 350, 351), (344, 343, 358, 359), (337, 336, 351, 352), (345, 344, 359, 360), (338, 337, 352, 353), (350, 349, 364, 365), (358, 357, 372, 373), (351, 350, 365, 366), (359, 358, 373, 374), (352, 351, 366, 367), (360, 359, 374, 375), (353, 352, 367, 368), (346, 451, 361), (255, 360, 375), (354, 353, 368, 369), (347, 346, 361, 362), (355, 354, 369, 370), (348, 347, 362, 363), (356, 355, 370, 371), (349, 348, 363, 364), (357, 356, 371, 372), (369, 368, 383, 384), (362, 361, 376, 377), (370, 369, 384, 385), (363, 362, 377, 378), (371, 370, 385, 386), (364, 363, 378, 379), (372, 371, 386, 387), (365, 364, 379, 380), (373, 372, 387, 388), (366, 365, 380, 381), (374, 373, 388, 389), (367, 366, 381, 382), (375, 374, 389, 390), (368, 367, 382, 383), (361, 451, 376), (255, 375, 390), (388, 387, 402, 403), (381, 380, 395, 396), (389, 388, 403, 404), (382, 381, 396, 397), (390, 389, 404, 405), (383, 382, 397, 398), (376, 451, 391), (255, 390, 405), (384, 383, 398, 399), (377, 376, 391, 392), (385, 384, 399, 400), (378, 377, 392, 393), (386, 385, 400, 401), (379, 378, 393, 394), (387, 386, 401, 402), (380, 379, 394, 395), (392, 391, 406, 407), (400, 399, 414, 415), (393, 392, 407, 408), (401, 400, 415, 416), (394, 393, 408, 409), (402, 401, 416, 417), (395, 394, 409, 410), (403, 402, 417, 418), (396, 395, 410, 411), (404, 403, 418, 419), (397, 396, 411, 412), (405, 404, 419, 420), (398, 397, 412, 413), (391, 451, 406), (255, 405, 420), (399, 398, 413, 414), (411, 410, 425, 426), (419, 418, 433, 434), (412, 411, 426, 427), (420, 419, 434, 435), (413, 412, 427, 428), (406, 451, 421), (255, 420, 435), (414, 413, 428, 429), (407, 406, 421, 422), (415, 414, 429, 430), (408, 407, 422, 423), (416, 415, 430, 431), (409, 408, 423, 424), (417, 416, 431, 432), (410, 409, 424, 425), (418, 417, 432, 433), (430, 429, 444, 445), (423, 422, 437, 438), (431, 430, 445, 446), (424, 423, 438, 439), (432, 431, 446, 447), (425, 424, 439, 440), (433, 432, 447, 448), (426, 425, 440, 441), (434, 433, 448, 449), (427, 426, 441, 442), (435, 434, 449, 450), (428, 427, 442, 443), (421, 451, 436), (255, 435, 450), (429, 428, 443, 444), (422, 421, 436, 437), (449, 448, 464, 465), (442, 441, 457, 458), (450, 449, 465, 466), (443, 442, 458, 459), (436, 451, 452), (255, 450, 466), (444, 443, 459, 460), (437, 436, 452, 453), (445, 444, 460, 461), (438, 437, 453, 454), (446, 445, 461, 462), (439, 438, 454, 455), (447, 446, 462, 463), (440, 439, 455, 456), (448, 447, 463, 464), (441, 440, 456, 457), (462, 461, 476, 477), (455, 454, 469, 470), (463, 462, 477, 478), (456, 455, 470, 471), (464, 463, 478, 479), (457, 456, 471, 472), (465, 464, 479, 480), (458, 457, 472, 473), (466, 465, 480, 481), (459, 458, 473, 474), (452, 451, 467), (255, 466, 481), (460, 459, 474, 475), (453, 452, 467, 468), (461, 460, 475, 476), (454, 453, 468, 469), (481, 480, 13, 14), (474, 473, 6, 7), (467, 451, 0), (255, 481, 14), (475, 474, 7, 8), (468, 467, 0, 1), (476, 475, 8, 9), (469, 468, 1, 2), (477, 476, 9, 10), (470, 469, 2, 3), (478, 477, 10, 11), (471, 470, 3, 4), (479, 478, 11, 12), (472, 471, 4, 5), (480, 479, 12, 13), (473, 472, 5, 6)])
me_sphere_002.materials.append(mat_eye_001)
me_sphere_002.materials.append(mat_pupil_001)
me_sphere_002.use_remesh_preserve_volume = False
me_sphere_002.use_remesh_preserve_attributes = False
me_sphere_002.use_mirror_vertex_groups = False
me_sphere_002.update()

# ---- objects
ob_sphere = bpy.data.objects.new('Sphere', me_sphere)
ob_cube = bpy.data.objects.new('Cube', me_cube)
ob_lamp = bpy.data.objects.new('Lamp', light_lamp)
ob_camera = bpy.data.objects.new('Camera', cam_camera)
ob_sphere_001 = bpy.data.objects.new('Sphere.001', me_sphere_002)

# ---- transforms, parenting, visibility, modifiers, constraints
ob_sphere.location = (-0.4604, -0.4547, 2.603)
ob_sphere.scale = (0.2478, 0.2478, 0.2478)
ob_sphere.lineart.crease_threshold = 0.0
ob_cube.location = (0.0, 0.0, 2.0)
ob_cube.scale = (1.0, 0.4845, 1.0)
ob_cube.lock_rotations_4d = False
ob_cube.empty_display_type = 'ARROWS'
ob_cube.lineart.crease_threshold = 0.0
_m = ob_cube.modifiers.new('Subsurf', 'SUBSURF')
_m.uv_smooth = 'PRESERVE_CORNERS'
_m.quality = 2
_m.show_only_control_edges = False
ob_lamp.location = (137.1, 1.005, 5.904)
ob_lamp.rotation_euler = (0.6503, 0.05522, 1.866)
ob_lamp.lock_rotations_4d = False
ob_lamp.empty_display_type = 'ARROWS'
ob_lamp.color = (0.0, 0.0, 0.0, 0.0)
ob_lamp.lineart.crease_threshold = 0.0
ob_camera.location = (7.481, -7.641, 6.611)
ob_camera.rotation_euler = (1.109, 0.01082, 0.8149)
ob_camera.lock_rotations_4d = False
ob_camera.empty_display_type = 'ARROWS'
ob_camera.color = (0.0, 0.0, 0.0, 0.0)
ob_camera.hide_viewport = True
ob_camera.hide_select = True
ob_camera.display_type = 'WIRE'
ob_camera.lineart.crease_threshold = 0.0
ob_sphere_001.location = (0.2232, -0.4547, 2.603)
ob_sphere_001.scale = (0.2478, 0.2478, 0.2478)
ob_sphere_001.lineart.crease_threshold = 0.0

# ---- collection membership
col_collection_1.objects.link(ob_sphere)
col_collection_1.objects.link(ob_cube)
col_collection_1.objects.link(ob_lamp)
col_collection_1.objects.link(ob_camera)
col_collection_1.objects.link(ob_sphere_001)

# ---- scene / render settings (as saved in the file)
scene.camera = ob_camera
scene.frame_start = 1; scene.frame_end = 250; scene.frame_set(7)
scene.render.engine = 'CYCLES'
scene.render.resolution_percentage = 50
scene.render.dither_intensity = 0.0
scene.cycles.use_denoising = False
scene.cycles.samples = 128
scene.cycles.sampling_pattern = 'TABULATED_SOBOL'
scene.cycles.light_sampling_threshold = 0.0
scene.cycles.use_adaptive_sampling = False
scene.cycles.use_light_tree = False
scene.cycles.blur_glossy = 0.0
scene.cycles.sample_clamp_indirect = 0.0
scene.view_settings.view_transform = 'Standard'
bpy.context.view_layer.update()

